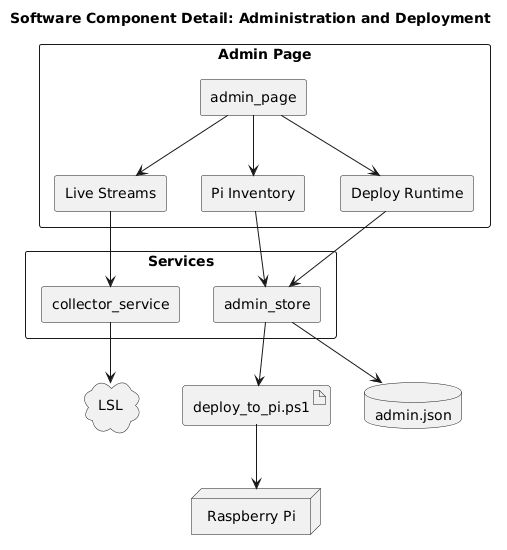

The diagram above was rendered by PlantUML. Its source (embedded in the PNG):
@startuml
title Software Component Detail: Administration and Deployment

top to bottom direction
skinparam shadowing false
skinparam componentStyle rectangle
skinparam packageStyle rectangle
skinparam linetype polyline
skinparam defaultTextAlignment center
skinparam wrapWidth 120

package "Admin Page" {
  component "admin_page" as adminPage
  component "Live Streams" as liveTab
  component "Pi Inventory" as inventoryTab
  component "Deploy Runtime" as deployTab
}

package "Services" {
  component "admin_store" as adminStore
  component "collector_service" as collectorService
}

database "admin.json" as config
artifact "deploy_to_pi.ps1" as deployScript
node "Raspberry Pi" as pi
cloud "LSL" as lsl

inventoryTab --> adminStore
deployTab --> adminStore
adminStore --> config
adminStore --> deployScript
deployScript --> pi
liveTab --> collectorService
collectorService --> lsl
adminPage --> inventoryTab
adminPage --> deployTab
adminPage --> liveTab
@enduml